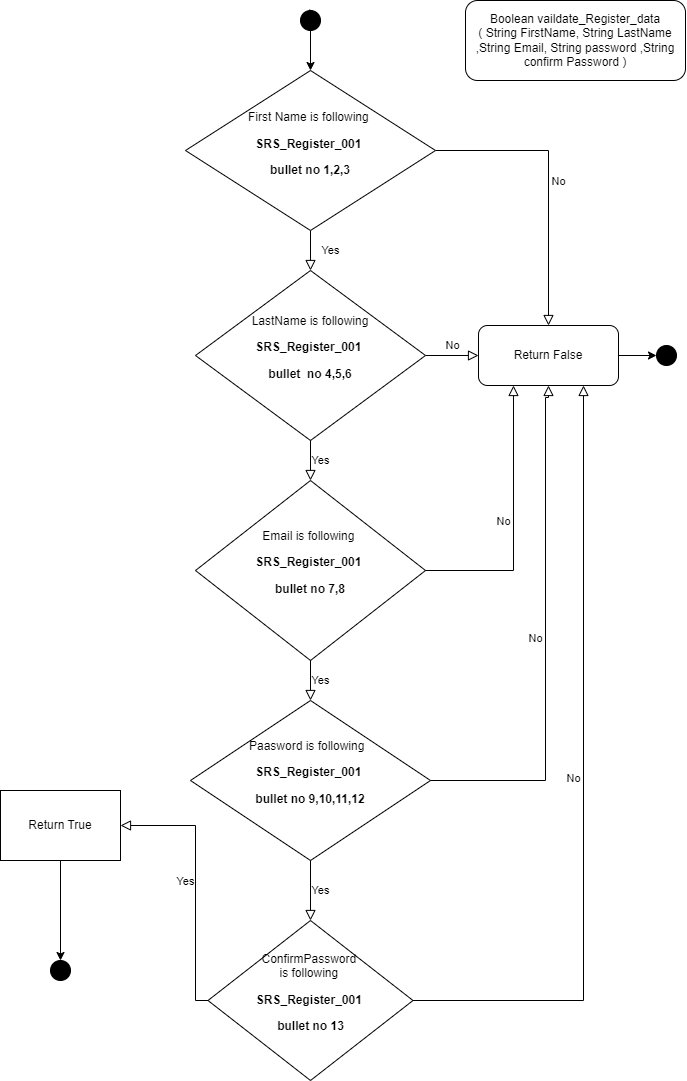

The diagram above was exported from draw.io. Its source (the exported page's mxGraphModel, read from the mxfile embedded in the PNG):
<mxGraphModel dx="1257" dy="646" grid="0" gridSize="10" guides="1" tooltips="1" connect="1" arrows="1" fold="1" page="1" pageScale="1" pageWidth="827" pageHeight="1169" background="#ffffff" math="0" shadow="0">
  <root>
    <mxCell id="WIyWlLk6GJQsqaUBKTNV-0" />
    <mxCell id="WIyWlLk6GJQsqaUBKTNV-1" parent="WIyWlLk6GJQsqaUBKTNV-0" />
    <mxCell id="WIyWlLk6GJQsqaUBKTNV-4" value="Yes" style="rounded=0;html=1;jettySize=auto;orthogonalLoop=1;fontSize=11;endArrow=block;endFill=0;endSize=8;strokeWidth=1;shadow=0;labelBackgroundColor=none;edgeStyle=orthogonalEdgeStyle;" parent="WIyWlLk6GJQsqaUBKTNV-1" source="WIyWlLk6GJQsqaUBKTNV-6" target="WIyWlLk6GJQsqaUBKTNV-10" edge="1">
      <mxGeometry y="20" relative="1" as="geometry">
        <mxPoint as="offset" />
      </mxGeometry>
    </mxCell>
    <mxCell id="WIyWlLk6GJQsqaUBKTNV-5" value="No" style="edgeStyle=orthogonalEdgeStyle;rounded=0;html=1;jettySize=auto;orthogonalLoop=1;fontSize=11;endArrow=block;endFill=0;endSize=8;strokeWidth=1;shadow=0;labelBackgroundColor=none;" parent="WIyWlLk6GJQsqaUBKTNV-1" source="WIyWlLk6GJQsqaUBKTNV-6" target="WIyWlLk6GJQsqaUBKTNV-7" edge="1">
      <mxGeometry y="10" relative="1" as="geometry">
        <mxPoint as="offset" />
      </mxGeometry>
    </mxCell>
    <mxCell id="WIyWlLk6GJQsqaUBKTNV-6" value="&lt;br&gt;&lt;br&gt;First Name is following&amp;nbsp;&lt;br&gt;&lt;p class=&quot;MsoNormal&quot;&gt;&lt;b&gt;SRS_Register_001&amp;nbsp;&lt;/b&gt;&lt;/p&gt;&lt;p class=&quot;MsoNormal&quot;&gt;&lt;b&gt;bullet no 1,2,3&lt;/b&gt;&lt;/p&gt;&lt;p class=&quot;MsoNormal&quot;&gt;&lt;b&gt;&lt;br&gt;&lt;/b&gt;&lt;/p&gt;" style="rhombus;whiteSpace=wrap;html=1;shadow=0;fontFamily=Helvetica;fontSize=12;align=center;strokeWidth=1;spacing=6;spacingTop=-4;" parent="WIyWlLk6GJQsqaUBKTNV-1" vertex="1">
      <mxGeometry x="260" y="110" width="250" height="160" as="geometry" />
    </mxCell>
    <mxCell id="nmcJUiQuYYpAIFXJ-p_z-45" style="edgeStyle=orthogonalEdgeStyle;rounded=0;orthogonalLoop=1;jettySize=auto;html=1;entryX=0;entryY=0.5;entryDx=0;entryDy=0;entryPerimeter=0;" parent="WIyWlLk6GJQsqaUBKTNV-1" source="WIyWlLk6GJQsqaUBKTNV-7" target="nmcJUiQuYYpAIFXJ-p_z-43" edge="1">
      <mxGeometry relative="1" as="geometry" />
    </mxCell>
    <mxCell id="WIyWlLk6GJQsqaUBKTNV-7" value="Return False" style="rounded=1;whiteSpace=wrap;html=1;fontSize=12;glass=0;strokeWidth=1;shadow=0;fillColor=none;" parent="WIyWlLk6GJQsqaUBKTNV-1" vertex="1">
      <mxGeometry x="553" y="365" width="140" height="60" as="geometry" />
    </mxCell>
    <mxCell id="WIyWlLk6GJQsqaUBKTNV-9" value="No" style="edgeStyle=orthogonalEdgeStyle;rounded=0;html=1;jettySize=auto;orthogonalLoop=1;fontSize=11;endArrow=block;endFill=0;endSize=8;strokeWidth=1;shadow=0;labelBackgroundColor=none;entryX=0;entryY=0.5;entryDx=0;entryDy=0;" parent="WIyWlLk6GJQsqaUBKTNV-1" source="WIyWlLk6GJQsqaUBKTNV-10" target="WIyWlLk6GJQsqaUBKTNV-7" edge="1">
      <mxGeometry y="10" relative="1" as="geometry">
        <mxPoint as="offset" />
        <mxPoint x="460" y="375" as="targetPoint" />
      </mxGeometry>
    </mxCell>
    <mxCell id="WIyWlLk6GJQsqaUBKTNV-10" value="&amp;nbsp;LastName is following&amp;nbsp;&lt;br style=&quot;border-color: var(--border-color);&quot;&gt;&lt;p style=&quot;border-color: var(--border-color);&quot; class=&quot;MsoNormal&quot;&gt;&lt;b style=&quot;border-color: var(--border-color);&quot;&gt;SRS_Register_001&amp;nbsp;&lt;/b&gt;&lt;/p&gt;&lt;p style=&quot;border-color: var(--border-color);&quot; class=&quot;MsoNormal&quot;&gt;&lt;b style=&quot;border-color: var(--border-color);&quot;&gt;bullet&amp;nbsp; no 4,5,6&lt;/b&gt;&lt;/p&gt;" style="rhombus;whiteSpace=wrap;html=1;shadow=0;fontFamily=Helvetica;fontSize=12;align=center;strokeWidth=1;spacing=6;spacingTop=-4;" parent="WIyWlLk6GJQsqaUBKTNV-1" vertex="1">
      <mxGeometry x="270" y="310" width="230" height="170" as="geometry" />
    </mxCell>
    <mxCell id="nmcJUiQuYYpAIFXJ-p_z-10" style="edgeStyle=orthogonalEdgeStyle;rounded=0;orthogonalLoop=1;jettySize=auto;html=1;exitX=0.5;exitY=1;exitDx=0;exitDy=0;exitPerimeter=0;entryX=0.5;entryY=0;entryDx=0;entryDy=0;" parent="WIyWlLk6GJQsqaUBKTNV-1" source="nmcJUiQuYYpAIFXJ-p_z-0" target="WIyWlLk6GJQsqaUBKTNV-6" edge="1">
      <mxGeometry relative="1" as="geometry" />
    </mxCell>
    <mxCell id="nmcJUiQuYYpAIFXJ-p_z-0" value="" style="verticalLabelPosition=bottom;verticalAlign=top;html=1;shape=mxgraph.flowchart.on-page_reference;fillColor=#000000;" parent="WIyWlLk6GJQsqaUBKTNV-1" vertex="1">
      <mxGeometry x="375" y="50" width="20" height="20" as="geometry" />
    </mxCell>
    <mxCell id="nmcJUiQuYYpAIFXJ-p_z-3" value="" style="verticalLabelPosition=bottom;verticalAlign=top;html=1;shape=mxgraph.flowchart.on-page_reference;fillColor=#000000;" parent="WIyWlLk6GJQsqaUBKTNV-1" vertex="1">
      <mxGeometry x="125" y="1000" width="20" height="20" as="geometry" />
    </mxCell>
    <mxCell id="nmcJUiQuYYpAIFXJ-p_z-5" value="Boolean vaildate_Register_data&lt;br&gt;( String FirstName, String LastName ,String Email, String password ,String confirm Password )" style="rounded=1;whiteSpace=wrap;html=1;" parent="WIyWlLk6GJQsqaUBKTNV-1" vertex="1">
      <mxGeometry x="540" y="40" width="220" height="80" as="geometry" />
    </mxCell>
    <mxCell id="nmcJUiQuYYpAIFXJ-p_z-13" value="&amp;nbsp;Email is following&amp;nbsp;&amp;nbsp;&lt;br style=&quot;border-color: var(--border-color);&quot;&gt;&lt;p style=&quot;border-color: var(--border-color);&quot; class=&quot;MsoNormal&quot;&gt;&lt;b style=&quot;border-color: var(--border-color);&quot;&gt;SRS_Register_001&amp;nbsp;&lt;/b&gt;&lt;/p&gt;&lt;p style=&quot;border-color: var(--border-color);&quot; class=&quot;MsoNormal&quot;&gt;&lt;b style=&quot;border-color: var(--border-color);&quot;&gt;bullet no 7,8&lt;/b&gt;&lt;/p&gt;" style="rhombus;whiteSpace=wrap;html=1;shadow=0;fontFamily=Helvetica;fontSize=12;align=center;strokeWidth=1;spacing=6;spacingTop=-4;" parent="WIyWlLk6GJQsqaUBKTNV-1" vertex="1">
      <mxGeometry x="270" y="520" width="230" height="180" as="geometry" />
    </mxCell>
    <mxCell id="nmcJUiQuYYpAIFXJ-p_z-14" value="Paasword is following&amp;nbsp;&amp;nbsp;&lt;br style=&quot;border-color: var(--border-color);&quot;&gt;&lt;p style=&quot;border-color: var(--border-color);&quot; class=&quot;MsoNormal&quot;&gt;&lt;b style=&quot;border-color: var(--border-color);&quot;&gt;SRS_Register_001&amp;nbsp;&lt;/b&gt;&lt;/p&gt;&lt;p style=&quot;border-color: var(--border-color);&quot; class=&quot;MsoNormal&quot;&gt;&lt;b style=&quot;border-color: var(--border-color);&quot;&gt;bullet no 9,10,11,12&lt;/b&gt;&lt;/p&gt;" style="rhombus;whiteSpace=wrap;html=1;shadow=0;fontFamily=Helvetica;fontSize=12;align=center;strokeWidth=1;spacing=6;spacingTop=-4;" parent="WIyWlLk6GJQsqaUBKTNV-1" vertex="1">
      <mxGeometry x="265" y="740" width="240" height="160" as="geometry" />
    </mxCell>
    <mxCell id="nmcJUiQuYYpAIFXJ-p_z-15" value="ConfirmPassword&amp;nbsp;&lt;br&gt;is following&amp;nbsp;&lt;br style=&quot;border-color: var(--border-color);&quot;&gt;&lt;p style=&quot;border-color: var(--border-color);&quot; class=&quot;MsoNormal&quot;&gt;&lt;b style=&quot;border-color: var(--border-color);&quot;&gt;SRS_Register_001&amp;nbsp;&lt;/b&gt;&lt;/p&gt;&lt;p style=&quot;border-color: var(--border-color);&quot; class=&quot;MsoNormal&quot;&gt;&lt;b style=&quot;border-color: var(--border-color);&quot;&gt;bullet no 13&lt;/b&gt;&lt;/p&gt;" style="rhombus;whiteSpace=wrap;html=1;shadow=0;fontFamily=Helvetica;fontSize=12;align=center;strokeWidth=1;spacing=6;spacingTop=-4;" parent="WIyWlLk6GJQsqaUBKTNV-1" vertex="1">
      <mxGeometry x="282.5" y="960" width="205" height="160" as="geometry" />
    </mxCell>
    <mxCell id="nmcJUiQuYYpAIFXJ-p_z-16" style="edgeStyle=orthogonalEdgeStyle;rounded=0;orthogonalLoop=1;jettySize=auto;html=1;exitX=0.145;exitY=0.145;exitDx=0;exitDy=0;exitPerimeter=0;entryX=0.855;entryY=0.145;entryDx=0;entryDy=0;entryPerimeter=0;" parent="WIyWlLk6GJQsqaUBKTNV-1" source="nmcJUiQuYYpAIFXJ-p_z-0" target="nmcJUiQuYYpAIFXJ-p_z-0" edge="1">
      <mxGeometry relative="1" as="geometry" />
    </mxCell>
    <mxCell id="nmcJUiQuYYpAIFXJ-p_z-19" value="Yes" style="edgeStyle=orthogonalEdgeStyle;rounded=0;html=1;jettySize=auto;orthogonalLoop=1;fontSize=11;endArrow=block;endFill=0;endSize=8;strokeWidth=1;shadow=0;labelBackgroundColor=none;exitX=0.5;exitY=1;exitDx=0;exitDy=0;entryX=0.5;entryY=0;entryDx=0;entryDy=0;" parent="WIyWlLk6GJQsqaUBKTNV-1" source="WIyWlLk6GJQsqaUBKTNV-10" target="nmcJUiQuYYpAIFXJ-p_z-13" edge="1">
      <mxGeometry y="10" relative="1" as="geometry">
        <mxPoint as="offset" />
        <mxPoint x="335" y="385" as="sourcePoint" />
        <mxPoint x="470" y="385" as="targetPoint" />
      </mxGeometry>
    </mxCell>
    <mxCell id="nmcJUiQuYYpAIFXJ-p_z-21" value="Yes&lt;br&gt;" style="edgeStyle=orthogonalEdgeStyle;rounded=0;html=1;jettySize=auto;orthogonalLoop=1;fontSize=11;endArrow=block;endFill=0;endSize=8;strokeWidth=1;shadow=0;labelBackgroundColor=none;exitX=0.5;exitY=1;exitDx=0;exitDy=0;" parent="WIyWlLk6GJQsqaUBKTNV-1" source="nmcJUiQuYYpAIFXJ-p_z-13" target="nmcJUiQuYYpAIFXJ-p_z-14" edge="1">
      <mxGeometry y="10" relative="1" as="geometry">
        <mxPoint as="offset" />
        <mxPoint x="247" y="670" as="sourcePoint" />
        <mxPoint x="247" y="730" as="targetPoint" />
      </mxGeometry>
    </mxCell>
    <mxCell id="nmcJUiQuYYpAIFXJ-p_z-25" value="No" style="edgeStyle=orthogonalEdgeStyle;rounded=0;html=1;jettySize=auto;orthogonalLoop=1;fontSize=11;endArrow=block;endFill=0;endSize=8;strokeWidth=1;shadow=0;labelBackgroundColor=none;entryX=0.25;entryY=1;entryDx=0;entryDy=0;exitX=1;exitY=0.5;exitDx=0;exitDy=0;" parent="WIyWlLk6GJQsqaUBKTNV-1" source="nmcJUiQuYYpAIFXJ-p_z-13" target="WIyWlLk6GJQsqaUBKTNV-7" edge="1">
      <mxGeometry y="10" relative="1" as="geometry">
        <mxPoint as="offset" />
        <mxPoint x="330" y="590" as="sourcePoint" />
        <mxPoint x="650" y="550" as="targetPoint" />
      </mxGeometry>
    </mxCell>
    <mxCell id="nmcJUiQuYYpAIFXJ-p_z-26" value="Yes&lt;br&gt;" style="edgeStyle=orthogonalEdgeStyle;rounded=0;html=1;jettySize=auto;orthogonalLoop=1;fontSize=11;endArrow=block;endFill=0;endSize=8;strokeWidth=1;shadow=0;labelBackgroundColor=none;exitX=0.5;exitY=1;exitDx=0;exitDy=0;entryX=0.5;entryY=0;entryDx=0;entryDy=0;" parent="WIyWlLk6GJQsqaUBKTNV-1" source="nmcJUiQuYYpAIFXJ-p_z-14" target="nmcJUiQuYYpAIFXJ-p_z-15" edge="1">
      <mxGeometry y="10" relative="1" as="geometry">
        <mxPoint as="offset" />
        <mxPoint x="440" y="750" as="sourcePoint" />
        <mxPoint x="257" y="740" as="targetPoint" />
      </mxGeometry>
    </mxCell>
    <mxCell id="nmcJUiQuYYpAIFXJ-p_z-27" value="No" style="edgeStyle=orthogonalEdgeStyle;rounded=0;html=1;jettySize=auto;orthogonalLoop=1;fontSize=11;endArrow=block;endFill=0;endSize=8;strokeWidth=1;shadow=0;labelBackgroundColor=none;entryX=0.5;entryY=1;entryDx=0;entryDy=0;exitX=1;exitY=0.5;exitDx=0;exitDy=0;" parent="WIyWlLk6GJQsqaUBKTNV-1" source="nmcJUiQuYYpAIFXJ-p_z-14" target="WIyWlLk6GJQsqaUBKTNV-7" edge="1">
      <mxGeometry y="10" relative="1" as="geometry">
        <mxPoint as="offset" />
        <mxPoint x="335" y="600" as="sourcePoint" />
        <mxPoint x="730" y="560" as="targetPoint" />
        <Array as="points">
          <mxPoint x="620" y="820" />
          <mxPoint x="620" y="437" />
          <mxPoint x="623" y="437" />
        </Array>
      </mxGeometry>
    </mxCell>
    <mxCell id="nmcJUiQuYYpAIFXJ-p_z-28" value="No" style="edgeStyle=orthogonalEdgeStyle;rounded=0;html=1;jettySize=auto;orthogonalLoop=1;fontSize=11;endArrow=block;endFill=0;endSize=8;strokeWidth=1;shadow=0;labelBackgroundColor=none;entryX=0.75;entryY=1;entryDx=0;entryDy=0;" parent="WIyWlLk6GJQsqaUBKTNV-1" source="nmcJUiQuYYpAIFXJ-p_z-15" target="WIyWlLk6GJQsqaUBKTNV-7" edge="1">
      <mxGeometry y="10" relative="1" as="geometry">
        <mxPoint as="offset" />
        <mxPoint x="335" y="600" as="sourcePoint" />
        <mxPoint x="685" y="580" as="targetPoint" />
      </mxGeometry>
    </mxCell>
    <mxCell id="nmcJUiQuYYpAIFXJ-p_z-39" style="edgeStyle=orthogonalEdgeStyle;rounded=0;orthogonalLoop=1;jettySize=auto;html=1;" parent="WIyWlLk6GJQsqaUBKTNV-1" source="nmcJUiQuYYpAIFXJ-p_z-33" target="nmcJUiQuYYpAIFXJ-p_z-3" edge="1">
      <mxGeometry relative="1" as="geometry">
        <mxPoint x="185" y="940" as="targetPoint" />
      </mxGeometry>
    </mxCell>
    <mxCell id="nmcJUiQuYYpAIFXJ-p_z-33" value="Return True" style="rounded=0;whiteSpace=wrap;html=1;" parent="WIyWlLk6GJQsqaUBKTNV-1" vertex="1">
      <mxGeometry x="75" y="830" width="120" height="70" as="geometry" />
    </mxCell>
    <mxCell id="nmcJUiQuYYpAIFXJ-p_z-36" value="Yes&lt;br&gt;" style="edgeStyle=orthogonalEdgeStyle;rounded=0;html=1;jettySize=auto;orthogonalLoop=1;fontSize=11;endArrow=block;endFill=0;endSize=8;strokeWidth=1;shadow=0;labelBackgroundColor=none;exitX=0;exitY=0.5;exitDx=0;exitDy=0;entryX=1;entryY=0.5;entryDx=0;entryDy=0;" parent="WIyWlLk6GJQsqaUBKTNV-1" source="nmcJUiQuYYpAIFXJ-p_z-15" target="nmcJUiQuYYpAIFXJ-p_z-33" edge="1">
      <mxGeometry y="10" relative="1" as="geometry">
        <mxPoint as="offset" />
        <mxPoint x="319" y="970" as="sourcePoint" />
        <mxPoint x="310" y="830" as="targetPoint" />
        <Array as="points">
          <mxPoint x="270" y="1040" />
          <mxPoint x="270" y="865" />
        </Array>
      </mxGeometry>
    </mxCell>
    <mxCell id="nmcJUiQuYYpAIFXJ-p_z-43" value="" style="verticalLabelPosition=bottom;verticalAlign=top;html=1;shape=mxgraph.flowchart.on-page_reference;fillColor=#000000;" parent="WIyWlLk6GJQsqaUBKTNV-1" vertex="1">
      <mxGeometry x="731" y="385" width="20" height="20" as="geometry" />
    </mxCell>
  </root>
</mxGraphModel>